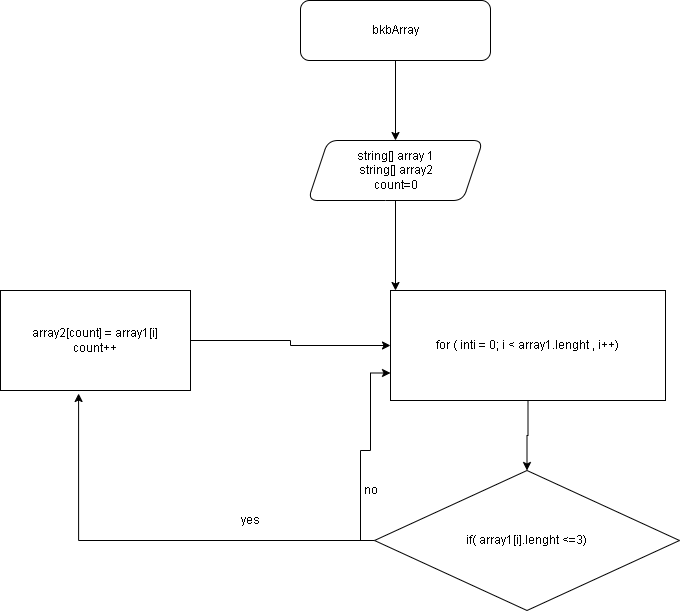

The diagram above was exported from draw.io. Its source (the exported page's mxGraphModel, read from the mxfile embedded in the PNG):
<mxGraphModel dx="1102" dy="865" grid="1" gridSize="10" guides="1" tooltips="1" connect="1" arrows="1" fold="1" page="1" pageScale="1" pageWidth="827" pageHeight="1169" math="0" shadow="0">
  <root>
    <mxCell id="0" />
    <mxCell id="1" parent="0" />
    <mxCell id="VC__UnD4cC7YkexvrEu4-3" value="" style="edgeStyle=orthogonalEdgeStyle;rounded=0;orthogonalLoop=1;jettySize=auto;html=1;" parent="1" source="VC__UnD4cC7YkexvrEu4-1" target="VC__UnD4cC7YkexvrEu4-2" edge="1">
      <mxGeometry relative="1" as="geometry" />
    </mxCell>
    <mxCell id="VC__UnD4cC7YkexvrEu4-1" value="bkbArray" style="rounded=1;whiteSpace=wrap;html=1;" parent="1" vertex="1">
      <mxGeometry x="340" y="10" width="190" height="60" as="geometry" />
    </mxCell>
    <mxCell id="VC__UnD4cC7YkexvrEu4-5" value="" style="edgeStyle=orthogonalEdgeStyle;rounded=0;orthogonalLoop=1;jettySize=auto;html=1;" parent="1" source="VC__UnD4cC7YkexvrEu4-2" edge="1">
      <mxGeometry relative="1" as="geometry">
        <mxPoint x="435" y="300" as="targetPoint" />
      </mxGeometry>
    </mxCell>
    <mxCell id="VC__UnD4cC7YkexvrEu4-2" value="string[] array 1&lt;br&gt;string[] array2&lt;br&gt;count=0" style="shape=parallelogram;perimeter=parallelogramPerimeter;whiteSpace=wrap;html=1;fixedSize=1;rounded=1;" parent="1" vertex="1">
      <mxGeometry x="347.5" y="150" width="175" height="60" as="geometry" />
    </mxCell>
    <mxCell id="VC__UnD4cC7YkexvrEu4-10" value="" style="edgeStyle=orthogonalEdgeStyle;rounded=0;orthogonalLoop=1;jettySize=auto;html=1;" parent="1" source="VC__UnD4cC7YkexvrEu4-7" target="VC__UnD4cC7YkexvrEu4-8" edge="1">
      <mxGeometry relative="1" as="geometry" />
    </mxCell>
    <mxCell id="VC__UnD4cC7YkexvrEu4-7" value="for ( inti = 0; i &amp;lt; array1.lenght , i++)" style="rounded=0;whiteSpace=wrap;html=1;strokeColor=#000000;" parent="1" vertex="1">
      <mxGeometry x="430" y="300" width="275" height="110" as="geometry" />
    </mxCell>
    <mxCell id="VC__UnD4cC7YkexvrEu4-13" style="edgeStyle=orthogonalEdgeStyle;rounded=0;orthogonalLoop=1;jettySize=auto;html=1;entryX=0.411;entryY=1.03;entryDx=0;entryDy=0;entryPerimeter=0;" parent="1" source="VC__UnD4cC7YkexvrEu4-8" target="VC__UnD4cC7YkexvrEu4-11" edge="1">
      <mxGeometry relative="1" as="geometry" />
    </mxCell>
    <mxCell id="VC__UnD4cC7YkexvrEu4-14" style="edgeStyle=orthogonalEdgeStyle;rounded=0;orthogonalLoop=1;jettySize=auto;html=1;entryX=0;entryY=0.75;entryDx=0;entryDy=0;" parent="1" source="VC__UnD4cC7YkexvrEu4-8" target="VC__UnD4cC7YkexvrEu4-7" edge="1">
      <mxGeometry relative="1" as="geometry">
        <Array as="points">
          <mxPoint x="400" y="550" />
          <mxPoint x="400" y="460" />
          <mxPoint x="410" y="460" />
          <mxPoint x="410" y="383" />
        </Array>
      </mxGeometry>
    </mxCell>
    <mxCell id="VC__UnD4cC7YkexvrEu4-8" value="if( array1[i].lenght &amp;lt;=3)" style="rhombus;whiteSpace=wrap;html=1;strokeColor=#000000;" parent="1" vertex="1">
      <mxGeometry x="414" y="480" width="305" height="140" as="geometry" />
    </mxCell>
    <mxCell id="VC__UnD4cC7YkexvrEu4-12" style="edgeStyle=orthogonalEdgeStyle;rounded=0;orthogonalLoop=1;jettySize=auto;html=1;entryX=0;entryY=0.5;entryDx=0;entryDy=0;" parent="1" source="VC__UnD4cC7YkexvrEu4-11" target="VC__UnD4cC7YkexvrEu4-7" edge="1">
      <mxGeometry relative="1" as="geometry" />
    </mxCell>
    <mxCell id="VC__UnD4cC7YkexvrEu4-11" value="array2[count] = array1[i]&lt;br&gt;count++" style="rounded=0;whiteSpace=wrap;html=1;strokeColor=#000000;" parent="1" vertex="1">
      <mxGeometry x="40" y="300" width="190" height="100" as="geometry" />
    </mxCell>
    <mxCell id="VC__UnD4cC7YkexvrEu4-15" value="no" style="text;html=1;align=center;verticalAlign=middle;resizable=0;points=[];autosize=1;strokeColor=none;fillColor=none;" parent="1" vertex="1">
      <mxGeometry x="395" y="490" width="30" height="20" as="geometry" />
    </mxCell>
    <mxCell id="VC__UnD4cC7YkexvrEu4-16" value="yes" style="text;html=1;align=center;verticalAlign=middle;resizable=0;points=[];autosize=1;strokeColor=none;fillColor=none;" parent="1" vertex="1">
      <mxGeometry x="275" y="520" width="30" height="20" as="geometry" />
    </mxCell>
  </root>
</mxGraphModel>